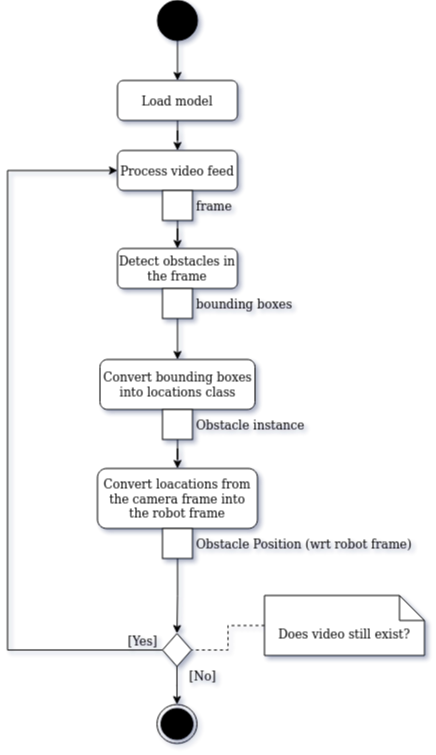

The diagram above was exported from draw.io. Its source (the exported page's mxGraphModel, read from the mxfile embedded in the PNG):
<mxGraphModel dx="1594" dy="965" grid="0" gridSize="10" guides="1" tooltips="1" connect="1" arrows="1" fold="1" page="1" pageScale="1" pageWidth="827" pageHeight="1169" math="0" shadow="0">
  <root>
    <mxCell id="WIyWlLk6GJQsqaUBKTNV-0" />
    <mxCell id="WIyWlLk6GJQsqaUBKTNV-1" parent="WIyWlLk6GJQsqaUBKTNV-0" />
    <mxCell id="kxvT7CFco6p9ULE69NaI-2" style="edgeStyle=orthogonalEdgeStyle;rounded=0;orthogonalLoop=1;jettySize=auto;html=1;entryX=0.5;entryY=0;entryDx=0;entryDy=0;" parent="WIyWlLk6GJQsqaUBKTNV-1" source="WIyWlLk6GJQsqaUBKTNV-3" target="WIyWlLk6GJQsqaUBKTNV-7" edge="1">
      <mxGeometry relative="1" as="geometry" />
    </mxCell>
    <mxCell id="WIyWlLk6GJQsqaUBKTNV-3" value="Load model" style="rounded=1;whiteSpace=wrap;html=1;fontSize=12;glass=0;strokeWidth=1;shadow=0;" parent="WIyWlLk6GJQsqaUBKTNV-1" vertex="1">
      <mxGeometry x="343" y="231" width="120" height="40" as="geometry" />
    </mxCell>
    <mxCell id="WIyWlLk6GJQsqaUBKTNV-7" value="Process video feed" style="rounded=1;whiteSpace=wrap;html=1;fontSize=12;glass=0;strokeWidth=1;shadow=0;" parent="WIyWlLk6GJQsqaUBKTNV-1" vertex="1">
      <mxGeometry x="343" y="301" width="120" height="40" as="geometry" />
    </mxCell>
    <mxCell id="WIyWlLk6GJQsqaUBKTNV-12" value="Detect obstacles in the frame&lt;br&gt; " style="rounded=1;whiteSpace=wrap;html=1;fontSize=12;glass=0;strokeWidth=1;shadow=0;" parent="WIyWlLk6GJQsqaUBKTNV-1" vertex="1">
      <mxGeometry x="343" y="399" width="120" height="40" as="geometry" />
    </mxCell>
    <mxCell id="kxvT7CFco6p9ULE69NaI-1" style="edgeStyle=orthogonalEdgeStyle;rounded=0;orthogonalLoop=1;jettySize=auto;html=1;entryX=0.5;entryY=0;entryDx=0;entryDy=0;" parent="WIyWlLk6GJQsqaUBKTNV-1" source="kxvT7CFco6p9ULE69NaI-0" target="WIyWlLk6GJQsqaUBKTNV-3" edge="1">
      <mxGeometry relative="1" as="geometry" />
    </mxCell>
    <mxCell id="kxvT7CFco6p9ULE69NaI-0" value="" style="ellipse;whiteSpace=wrap;html=1;aspect=fixed;fillColor=#000000;" parent="WIyWlLk6GJQsqaUBKTNV-1" vertex="1">
      <mxGeometry x="383" y="151" width="40" height="40" as="geometry" />
    </mxCell>
    <mxCell id="kxvT7CFco6p9ULE69NaI-8" style="edgeStyle=orthogonalEdgeStyle;rounded=0;orthogonalLoop=1;jettySize=auto;html=1;entryX=0.5;entryY=0;entryDx=0;entryDy=0;startArrow=none;" parent="WIyWlLk6GJQsqaUBKTNV-1" source="utjhz36niYSDoHq1eQ2y-18" target="kxvT7CFco6p9ULE69NaI-5" edge="1">
      <mxGeometry relative="1" as="geometry" />
    </mxCell>
    <mxCell id="kxvT7CFco6p9ULE69NaI-4" value="Convert bounding boxes into locations class" style="rounded=1;whiteSpace=wrap;html=1;fontSize=12;glass=0;strokeWidth=1;shadow=0;" parent="WIyWlLk6GJQsqaUBKTNV-1" vertex="1">
      <mxGeometry x="325.5" y="510" width="155" height="50" as="geometry" />
    </mxCell>
    <mxCell id="kxvT7CFco6p9ULE69NaI-5" value="Convert loacations from the camera frame into the robot frame" style="rounded=1;whiteSpace=wrap;html=1;fontSize=12;glass=0;strokeWidth=1;shadow=0;" parent="WIyWlLk6GJQsqaUBKTNV-1" vertex="1">
      <mxGeometry x="323" y="619" width="160" height="60" as="geometry" />
    </mxCell>
    <mxCell id="PrwTyPPUdz_9XXwNYs-d-0" value="" style="ellipse;html=1;shape=endState;fillColor=#000000;strokeColor=#000000;" parent="WIyWlLk6GJQsqaUBKTNV-1" vertex="1">
      <mxGeometry x="382.5" y="855" width="40" height="39" as="geometry" />
    </mxCell>
    <mxCell id="utjhz36niYSDoHq1eQ2y-29" style="edgeStyle=orthogonalEdgeStyle;rounded=0;orthogonalLoop=1;jettySize=auto;html=1;exitX=0;exitY=0.5;exitDx=0;exitDy=0;exitPerimeter=0;entryX=1;entryY=0.5;entryDx=0;entryDy=0;endArrow=none;endFill=0;dashed=1;" edge="1" parent="WIyWlLk6GJQsqaUBKTNV-1" source="utjhz36niYSDoHq1eQ2y-5" target="utjhz36niYSDoHq1eQ2y-25">
      <mxGeometry relative="1" as="geometry" />
    </mxCell>
    <mxCell id="utjhz36niYSDoHq1eQ2y-5" value="Does video still exist?" style="shape=note2;boundedLbl=1;whiteSpace=wrap;html=1;size=25;verticalAlign=top;align=center;" vertex="1" parent="WIyWlLk6GJQsqaUBKTNV-1">
      <mxGeometry x="490" y="746" width="160" height="60" as="geometry" />
    </mxCell>
    <mxCell id="utjhz36niYSDoHq1eQ2y-13" style="edgeStyle=orthogonalEdgeStyle;rounded=0;orthogonalLoop=1;jettySize=auto;html=1;entryX=0.5;entryY=0;entryDx=0;entryDy=0;" edge="1" parent="WIyWlLk6GJQsqaUBKTNV-1" source="utjhz36niYSDoHq1eQ2y-9" target="WIyWlLk6GJQsqaUBKTNV-12">
      <mxGeometry relative="1" as="geometry" />
    </mxCell>
    <mxCell id="utjhz36niYSDoHq1eQ2y-9" value="frame" style="fontStyle=0;labelPosition=right;verticalLabelPosition=middle;align=left;verticalAlign=middle;spacingLeft=2;" vertex="1" parent="WIyWlLk6GJQsqaUBKTNV-1">
      <mxGeometry x="388" y="341" width="30" height="30" as="geometry" />
    </mxCell>
    <mxCell id="utjhz36niYSDoHq1eQ2y-17" style="edgeStyle=orthogonalEdgeStyle;rounded=0;orthogonalLoop=1;jettySize=auto;html=1;" edge="1" parent="WIyWlLk6GJQsqaUBKTNV-1" source="utjhz36niYSDoHq1eQ2y-16" target="kxvT7CFco6p9ULE69NaI-4">
      <mxGeometry relative="1" as="geometry" />
    </mxCell>
    <mxCell id="utjhz36niYSDoHq1eQ2y-16" value="bounding boxes" style="fontStyle=0;labelPosition=right;verticalLabelPosition=middle;align=left;verticalAlign=middle;spacingLeft=2;" vertex="1" parent="WIyWlLk6GJQsqaUBKTNV-1">
      <mxGeometry x="388" y="439" width="30" height="30" as="geometry" />
    </mxCell>
    <mxCell id="utjhz36niYSDoHq1eQ2y-18" value="Obstacle instance" style="fontStyle=0;labelPosition=right;verticalLabelPosition=middle;align=left;verticalAlign=middle;spacingLeft=2;" vertex="1" parent="WIyWlLk6GJQsqaUBKTNV-1">
      <mxGeometry x="388" y="560" width="30" height="30" as="geometry" />
    </mxCell>
    <mxCell id="utjhz36niYSDoHq1eQ2y-27" style="edgeStyle=orthogonalEdgeStyle;rounded=0;orthogonalLoop=1;jettySize=auto;html=1;entryX=0.5;entryY=0;entryDx=0;entryDy=0;" edge="1" parent="WIyWlLk6GJQsqaUBKTNV-1" source="utjhz36niYSDoHq1eQ2y-24" target="utjhz36niYSDoHq1eQ2y-25">
      <mxGeometry relative="1" as="geometry" />
    </mxCell>
    <mxCell id="utjhz36niYSDoHq1eQ2y-24" value="Obstacle Position (wrt robot frame)" style="fontStyle=0;labelPosition=right;verticalLabelPosition=middle;align=left;verticalAlign=middle;spacingLeft=2;" vertex="1" parent="WIyWlLk6GJQsqaUBKTNV-1">
      <mxGeometry x="388" y="679" width="30" height="30" as="geometry" />
    </mxCell>
    <mxCell id="utjhz36niYSDoHq1eQ2y-28" style="edgeStyle=orthogonalEdgeStyle;rounded=0;orthogonalLoop=1;jettySize=auto;html=1;entryX=0;entryY=0.5;entryDx=0;entryDy=0;" edge="1" parent="WIyWlLk6GJQsqaUBKTNV-1" source="utjhz36niYSDoHq1eQ2y-25" target="WIyWlLk6GJQsqaUBKTNV-7">
      <mxGeometry relative="1" as="geometry">
        <Array as="points">
          <mxPoint x="233" y="801" />
          <mxPoint x="233" y="321" />
        </Array>
      </mxGeometry>
    </mxCell>
    <mxCell id="utjhz36niYSDoHq1eQ2y-32" style="edgeStyle=orthogonalEdgeStyle;rounded=0;orthogonalLoop=1;jettySize=auto;html=1;entryX=0.5;entryY=0;entryDx=0;entryDy=0;endArrow=classic;endFill=1;" edge="1" parent="WIyWlLk6GJQsqaUBKTNV-1" source="utjhz36niYSDoHq1eQ2y-25" target="PrwTyPPUdz_9XXwNYs-d-0">
      <mxGeometry relative="1" as="geometry" />
    </mxCell>
    <mxCell id="utjhz36niYSDoHq1eQ2y-25" value="" style="rhombus;whiteSpace=wrap;html=1;" vertex="1" parent="WIyWlLk6GJQsqaUBKTNV-1">
      <mxGeometry x="388" y="784" width="29" height="33" as="geometry" />
    </mxCell>
    <mxCell id="utjhz36niYSDoHq1eQ2y-30" value="[No]" style="text;html=1;align=center;verticalAlign=middle;resizable=0;points=[];autosize=1;strokeColor=none;fillColor=none;" vertex="1" parent="WIyWlLk6GJQsqaUBKTNV-1">
      <mxGeometry x="410" y="817" width="37" height="18" as="geometry" />
    </mxCell>
    <mxCell id="utjhz36niYSDoHq1eQ2y-33" value="[Yes]" style="text;html=1;align=center;verticalAlign=middle;resizable=0;points=[];autosize=1;strokeColor=none;fillColor=none;" vertex="1" parent="WIyWlLk6GJQsqaUBKTNV-1">
      <mxGeometry x="348" y="782" width="40" height="18" as="geometry" />
    </mxCell>
  </root>
</mxGraphModel>